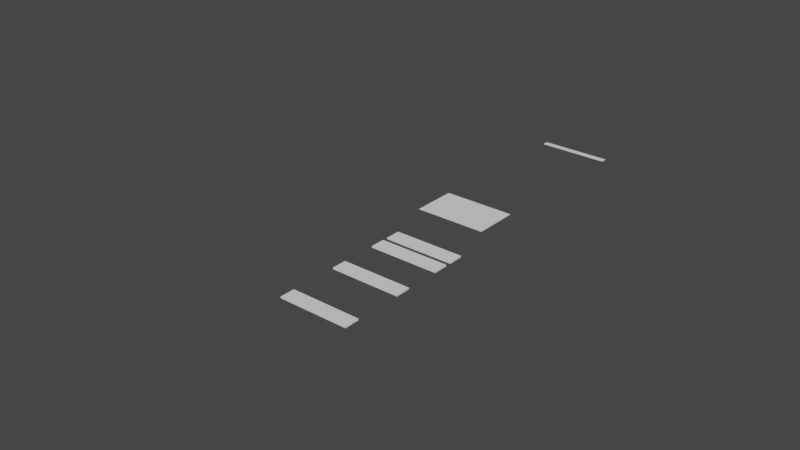 # Source: Garage_Door.blend  (saved by Blender 3.5.10; exported with 4.5.12 LTS)
import bpy
from mathutils import Matrix  # noqa: F401  (used for matrix-valued properties, if any)

bpy.ops.wm.read_factory_settings(use_empty=True)
scene = bpy.context.scene
scene.name = 'Scene'

# ---- collections
col_collection = bpy.data.collections.new('Collection'); scene.collection.children.link(col_collection)

# ---- world
world_world = bpy.data.worlds.new('World'); scene.world = world_world
world_world.use_nodes = True; world_world.node_tree.nodes.clear()
_N = world_world.node_tree.nodes; _L = world_world.node_tree.links
n0 = _N.new('ShaderNodeOutputWorld'); n0.name = 'World Output'; n0.location = (300, 300)
n1 = _N.new('ShaderNodeBackground'); n1.name = 'Background'; n1.location = (10, 300)
n1.inputs[0].default_value = (0.05088, 0.05088, 0.05088, 1.0)
_L.new(n1.outputs[0], n0.inputs[0])
n0.is_active_output = True
world_world.color = (0.05088, 0.05088, 0.05088)
world_world.use_sun_shadow = False
world_world.sun_shadow_jitter_overblur = 0.0

# ---- meshes
me_plane = bpy.data.meshes.new('Plane')
me_plane.from_pydata([(-1.0, -0.08273, 0.0), (1.0, -0.08273, 0.0), (-1.0, 0.08273, 0.0), (1.0, 0.08273, 0.0)], [], [(0, 1, 3, 2)])
_uv = me_plane.uv_layers.new(name='UVMap')
_uv.uv.foreach_set('vector', [0.0, 0.0, 1.0, 0.0, 1.0, 1.0, 0.0, 1.0])
me_plane.update()
me_plane_001 = bpy.data.meshes.new('Plane.001')
me_plane_001.from_pydata([(-1.0, -1.0, 0.0), (1.0, -1.0, 0.0), (-1.0, -0.8345, 0.0), (1.0, -0.8345, 0.0)], [], [(0, 1, 3, 2)])
_uv = me_plane_001.uv_layers.new(name='UVMap')
_uv.uv.foreach_set('vector', [0.0, 0.0, 1.0, 0.0, 1.0, 1.0, 0.0, 1.0])
me_plane_001.update()
me_cube_002 = bpy.data.meshes.new('Cube.002')
me_cube_002.from_pydata([(-1.0, -1.0, -1.0), (-1.0, -1.0, 1.0), (-1.0, 1.0, -1.0), (-1.0, 1.0, 1.0), (1.0, -1.0, -1.0), (1.0, -1.0, 1.0), (1.0, 1.0, -1.0), (1.0, 1.0, 1.0)], [], [(0, 1, 3, 2), (2, 3, 7, 6), (6, 7, 5, 4), (4, 5, 1, 0), (2, 6, 4, 0), (7, 3, 1, 5)])
_uv = me_cube_002.uv_layers.new(name='UVMap')
_uv.uv.foreach_set('vector', [0.375, 0.0, 0.625, 0.0, 0.625, 0.25, 0.375, 0.25, 0.375, 0.25, 0.625, 0.25, 0.625, 0.5, 0.375, 0.5, 0.375, 0.5, 0.625, 0.5, 0.625, 0.75, 0.375, 0.75, 0.375, 0.75, 0.625, 0.75, 0.625, 1.0, 0.375, 1.0, 0.125, 0.5, 0.375, 0.5, 0.375, 0.75, 0.125, 0.75, 0.625, 0.5, 0.875, 0.5, 0.875, 0.75, 0.625, 0.75])
me_cube_002.update()
me_cube_003 = bpy.data.meshes.new('Cube.003')
me_cube_003.from_pydata([(-1.0, -1.0, -1.0), (-1.0, -1.0, 1.0), (-1.0, 1.0, -1.0), (-1.0, 1.0, 1.0), (1.0, -1.0, -1.0), (1.0, -1.0, 1.0), (1.0, 1.0, -1.0), (1.0, 1.0, 1.0)], [], [(0, 1, 3, 2), (2, 3, 7, 6), (6, 7, 5, 4), (4, 5, 1, 0), (2, 6, 4, 0), (7, 3, 1, 5)])
_uv = me_cube_003.uv_layers.new(name='UVMap')
_uv.uv.foreach_set('vector', [0.375, 0.0, 0.625, 0.0, 0.625, 0.25, 0.375, 0.25, 0.375, 0.25, 0.625, 0.25, 0.625, 0.5, 0.375, 0.5, 0.375, 0.5, 0.625, 0.5, 0.625, 0.75, 0.375, 0.75, 0.375, 0.75, 0.625, 0.75, 0.625, 1.0, 0.375, 1.0, 0.125, 0.5, 0.375, 0.5, 0.375, 0.75, 0.125, 0.75, 0.625, 0.5, 0.875, 0.5, 0.875, 0.75, 0.625, 0.75])
me_cube_003.update()
me_cube_004 = bpy.data.meshes.new('Cube.004')
me_cube_004.from_pydata([(-1.0, -1.0, -1.0), (-1.0, -1.0, 1.0), (-1.0, 1.0, -1.0), (-1.0, 1.0, 1.0), (1.0, -1.0, -1.0), (1.0, -1.0, 1.0), (1.0, 1.0, -1.0), (1.0, 1.0, 1.0)], [], [(0, 1, 3, 2), (2, 3, 7, 6), (6, 7, 5, 4), (4, 5, 1, 0), (2, 6, 4, 0), (7, 3, 1, 5)])
_uv = me_cube_004.uv_layers.new(name='UVMap')
_uv.uv.foreach_set('vector', [0.375, 0.0, 0.625, 0.0, 0.625, 0.25, 0.375, 0.25, 0.375, 0.25, 0.625, 0.25, 0.625, 0.5, 0.375, 0.5, 0.375, 0.5, 0.625, 0.5, 0.625, 0.75, 0.375, 0.75, 0.375, 0.75, 0.625, 0.75, 0.625, 1.0, 0.375, 1.0, 0.125, 0.5, 0.375, 0.5, 0.375, 0.75, 0.125, 0.75, 0.625, 0.5, 0.875, 0.5, 0.875, 0.75, 0.625, 0.75])
me_cube_004.update()
me_cube_005 = bpy.data.meshes.new('Cube.005')
me_cube_005.from_pydata([(-1.0, -1.0, -1.0), (-1.0, -1.0, 1.0), (-1.0, 1.0, -1.0), (-1.0, 1.0, 1.0), (1.0, -1.0, -1.0), (1.0, -1.0, 1.0), (1.0, 1.0, -1.0), (1.0, 1.0, 1.0)], [], [(0, 1, 3, 2), (2, 3, 7, 6), (6, 7, 5, 4), (4, 5, 1, 0), (2, 6, 4, 0), (7, 3, 1, 5)])
_uv = me_cube_005.uv_layers.new(name='UVMap')
_uv.uv.foreach_set('vector', [0.375, 0.0, 0.625, 0.0, 0.625, 0.25, 0.375, 0.25, 0.375, 0.25, 0.625, 0.25, 0.625, 0.5, 0.375, 0.5, 0.375, 0.5, 0.625, 0.5, 0.625, 0.75, 0.375, 0.75, 0.375, 0.75, 0.625, 0.75, 0.625, 1.0, 0.375, 1.0, 0.125, 0.5, 0.375, 0.5, 0.375, 0.75, 0.125, 0.75, 0.625, 0.5, 0.875, 0.5, 0.875, 0.75, 0.625, 0.75])
me_cube_005.update()

# ---- curves / text
cu_nurbspath = bpy.data.curves.new('NurbsPath', 'CURVE')
cu_nurbspath.dimensions = '3D'
_sp = cu_nurbspath.splines.new('NURBS'); _sp.points.add(4)
_sp.points.foreach_set('co', [-2.001, 0.000422, -0.6681, 1.0, -2.018, 4.981e-05, -0.02957, 1.0, -1.791, -0.0004716, 0.0716, 1.0, -0.7506, 7.652e-08, 0.0, 1.0, 0.2494, 7.652e-08, 0.0, 1.0])
_sp.order_u = 5
_sp.order_v = 0
_sp.use_endpoint_u = True
cu_nurbspath.use_path = True
cu_nurbspath.use_path_follow = True
cu_nurbspath.fill_mode = 'FULL'
cu_nurbspath_001 = bpy.data.curves.new('NurbsPath.001', 'CURVE')
cu_nurbspath_001.dimensions = '3D'
_sp = cu_nurbspath_001.splines.new('NURBS'); _sp.points.add(4)
_sp.points.foreach_set('co', [-1.974, -1.147e-09, -1.035, 1.0, -1.932, 4.072e-08, -0.2828, 1.0, -1.405, 6.14e-08, 0.07963, 1.0, -0.7506, 7.652e-08, 0.0, 1.0, 0.2494, 7.652e-08, 0.0, 1.0])
_sp.order_u = 5
_sp.order_v = 0
_sp.use_endpoint_u = True
cu_nurbspath_001.use_path = True
cu_nurbspath_001.use_path_follow = True
cu_nurbspath_001.fill_mode = 'FULL'
cu_beziercurve = bpy.data.curves.new('BezierCurve', 'CURVE')
cu_beziercurve.dimensions = '3D'
_sp = cu_beziercurve.splines.new('BEZIER'); _sp.bezier_points.add(1)
_sp.bezier_points.foreach_set('co', [-1.001, -0.2702, 0.0, 0.9995, 0.2011, 0.0])
_sp.bezier_points.foreach_set('handle_left', [-1.008, -0.7702, 0.0, -0.0005086, 0.2011, 0.0])
_sp.bezier_points.foreach_set('handle_right', [-0.9901, 0.4369, 0.0, 1.999, 0.2011, 0.0])
for _p, _l, _r in zip(_sp.bezier_points, ['ALIGNED', 'ALIGNED'], ['ALIGNED', 'ALIGNED']): _p.handle_left_type = _l; _p.handle_right_type = _r
_sp.order_u = 0
_sp.order_v = 0
cu_beziercurve.use_path = True
cu_beziercurve.fill_mode = 'FULL'

# ---- objects
ob_plane = bpy.data.objects.new('Plane', me_plane)
ob_plane_001 = bpy.data.objects.new('Plane.001', me_plane_001)
ob_nurbspath = bpy.data.objects.new('NurbsPath', cu_nurbspath)
ob_cube = bpy.data.objects.new('Cube', me_cube_002)
ob_cube_001 = bpy.data.objects.new('Cube.001', me_cube_003)
ob_cube_002 = bpy.data.objects.new('Cube.002', me_cube_004)
ob_cube_003 = bpy.data.objects.new('Cube.003', me_cube_005)
ob_nurbspath_001 = bpy.data.objects.new('NurbsPath.001', cu_nurbspath_001)
ob_empty = bpy.data.objects.new('Empty', None)
ob_beziercurve = bpy.data.objects.new('BezierCurve', cu_beziercurve)
ob_empty_001 = bpy.data.objects.new('Empty.001', None)

# ---- transforms, parenting, visibility, modifiers, constraints
ob_plane.location = (0.0, -1.445, 0.08015)
ob_plane.rotation_euler = (0.0, 0.0, 3.142)
_m = ob_plane.modifiers.new('Solidify', 'SOLIDIFY')
_m = ob_plane.modifiers.new('Array', 'ARRAY')
_m.count = 7
_m.relative_offset_displace = (0.0, 1.1, 0.0)
ob_plane_001.location = (0.0, 4.272, 0.0)
_m = ob_plane_001.modifiers.new('Solidify', 'SOLIDIFY')
_m = ob_plane_001.modifiers.new('Array', 'ARRAY')
_m.count = 1
_m.relative_offset_displace = (0.0, 1.1, 0.0)
ob_nurbspath.location = (-1.435, 0.0, 0.0)
ob_nurbspath.rotation_euler = (-1.571, 1.571, 0.0)
ob_cube.parent = ob_nurbspath_001
ob_cube.matrix_parent_inverse = Matrix(((1.0, 1.077e-06, -1.867e-07, -0.8722), (-5.095e-08, 0.05598, 0.9984, 1.273), (8.982e-07, -0.9984, 0.05598, -4.21), (-0.0, 0.0, -0.0, 1.0)))
ob_cube.location = (0.1639, -0.9476, -0.1348)
ob_cube.scale = (1.0, 0.214, 0.02079)
ob_cube_001.parent = ob_cube
ob_cube_001.matrix_parent_inverse = Matrix(((1.0, -0.0, -7.105e-15, -0.1639), (-0.0, 4.673, -0.0, 8.035), (-1.709e-13, -0.0, 48.11, 6.484), (-0.0, 0.0, -0.0, 1.0)))
ob_cube_001.location = (0.1639, 0.0354, -0.1348)
ob_cube_001.scale = (1.0, 0.214, 0.02079)
ob_cube_002.parent = ob_cube_001
ob_cube_002.matrix_parent_inverse = Matrix(((1.0, -0.0, 0.0, -0.1639), (-0.0, 4.673, -0.0, 5.723), (0.0, -0.0, 48.11, 6.484), (-0.0, 0.0, -0.0, 1.0)))
ob_cube_002.location = (0.1639, 0.1912, -0.1348)
ob_cube_002.scale = (1.0, 0.214, 0.02079)
ob_cube_003.parent = ob_cube_002
ob_cube_003.matrix_parent_inverse = Matrix(((1.0, -0.0, 0.0, -0.1639), (-0.0, 4.673, -0.0, 3.305), (0.0, -0.0, 48.11, 6.484), (-0.0, 0.0, -0.0, 1.0)))
ob_cube_003.location = (0.1639, -0.1233, -0.1348)
ob_cube_003.scale = (1.0, 0.214, 0.02079)
ob_nurbspath_001.location = (0.8722, -8.999, 0.0)
ob_nurbspath_001.rotation_euler = (0.0, 0.0, 1.571)
ob_empty.parent = ob_nurbspath
ob_empty.matrix_parent_inverse = Matrix(((-0.9998, 8.201e-07, 0.0218, -0.04405), (0.0005834, 0.9996, 0.02671, 0.6144), (-0.02179, 0.02672, -0.9994, 2.018), (-0.0, -0.0, -0.0, 1.0)))
ob_empty.location = (1.768e-11, 0.3037, 1.985)
ob_empty.scale = (0.1144, 0.1144, 0.1144)
ob_beziercurve.location = (-0.2078, 0.0, 0.6744)
ob_beziercurve.rotation_euler = (0.0, 1.571, 1.571)
ob_empty_001.location = (-0.4203, 0.0333, 1.0)

# ---- collection membership
col_collection.objects.link(ob_plane)
col_collection.objects.link(ob_plane_001)
col_collection.objects.link(ob_nurbspath)
col_collection.objects.link(ob_cube)
col_collection.objects.link(ob_cube_001)
col_collection.objects.link(ob_cube_002)
col_collection.objects.link(ob_cube_003)
col_collection.objects.link(ob_nurbspath_001)
col_collection.objects.link(ob_empty)
col_collection.objects.link(ob_beziercurve)
col_collection.objects.link(ob_empty_001)

# ---- scene / render settings (as saved in the file)
scene.frame_start = 1; scene.frame_end = 250; scene.frame_set(0)
scene.render.engine = 'BLENDER_EEVEE_NEXT'
scene.cycles.sampling_pattern = 'TABULATED_SOBOL'
scene.view_settings.view_transform = 'Filmic'
bpy.context.view_layer.update()

# ---- added for rendering (the .blend has no active camera and no usable light): camera, sun
cam_auto = bpy.data.cameras.new('AutoCamera')
cam_auto.lens = 50.0
cam_auto.sensor_width = 36.0
cam_auto.clip_end = 1000.0
ob_auto_camera = bpy.data.objects.new('AutoCamera', cam_auto)
scene.collection.objects.link(ob_auto_camera)
ob_auto_camera.location = (15.2435, -22.8976, 12.9116)
ob_auto_camera.rotation_euler = (1.09748, -7.21219e-08, 0.694738)
scene.camera = ob_auto_camera
light_auto_sun = bpy.data.lights.new('AutoSun', 'SUN')
light_auto_sun.energy = 3.0
light_auto_sun.angle = 0.0523599
ob_auto_sun = bpy.data.objects.new('AutoSun', light_auto_sun)
scene.collection.objects.link(ob_auto_sun)
ob_auto_sun.rotation_euler = (0.872665, 0.174533, 0.523599)
bpy.context.view_layer.update()
